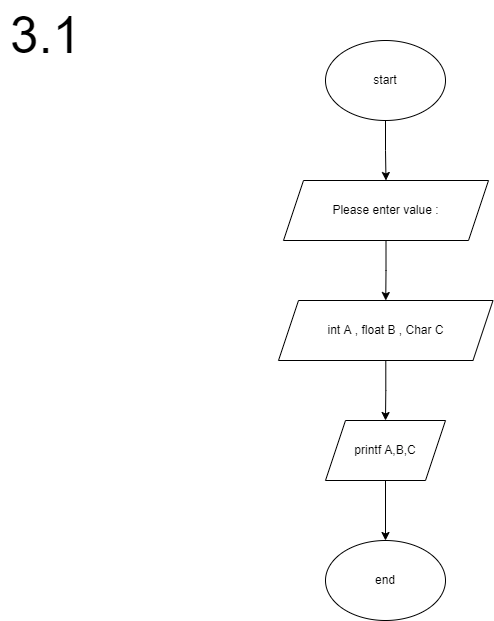

The diagram above was exported from draw.io. Its source (the exported page's mxGraphModel, read from the mxfile embedded in the PNG):
<mxGraphModel dx="1422" dy="790" grid="1" gridSize="10" guides="1" tooltips="1" connect="1" arrows="1" fold="1" page="1" pageScale="1" pageWidth="850" pageHeight="1100" math="0" shadow="0">
  <root>
    <mxCell id="0" />
    <mxCell id="1" parent="0" />
    <mxCell id="SsUlJzTgHKYjy4Bfs7ha-6" style="edgeStyle=orthogonalEdgeStyle;rounded=0;orthogonalLoop=1;jettySize=auto;html=1;entryX=0.5;entryY=0;entryDx=0;entryDy=0;" edge="1" parent="1" source="SsUlJzTgHKYjy4Bfs7ha-1" target="SsUlJzTgHKYjy4Bfs7ha-2">
      <mxGeometry relative="1" as="geometry" />
    </mxCell>
    <mxCell id="SsUlJzTgHKYjy4Bfs7ha-1" value="start" style="ellipse;whiteSpace=wrap;html=1;" vertex="1" parent="1">
      <mxGeometry x="365" y="80" width="120" height="80" as="geometry" />
    </mxCell>
    <mxCell id="SsUlJzTgHKYjy4Bfs7ha-7" style="edgeStyle=orthogonalEdgeStyle;rounded=0;orthogonalLoop=1;jettySize=auto;html=1;entryX=0.5;entryY=0;entryDx=0;entryDy=0;" edge="1" parent="1" source="SsUlJzTgHKYjy4Bfs7ha-2" target="SsUlJzTgHKYjy4Bfs7ha-3">
      <mxGeometry relative="1" as="geometry" />
    </mxCell>
    <mxCell id="SsUlJzTgHKYjy4Bfs7ha-2" value="Please enter value :" style="shape=parallelogram;perimeter=parallelogramPerimeter;whiteSpace=wrap;html=1;fixedSize=1;" vertex="1" parent="1">
      <mxGeometry x="323" y="220" width="205" height="60" as="geometry" />
    </mxCell>
    <mxCell id="SsUlJzTgHKYjy4Bfs7ha-8" style="edgeStyle=orthogonalEdgeStyle;rounded=0;orthogonalLoop=1;jettySize=auto;html=1;entryX=0.5;entryY=0;entryDx=0;entryDy=0;" edge="1" parent="1" source="SsUlJzTgHKYjy4Bfs7ha-3" target="SsUlJzTgHKYjy4Bfs7ha-4">
      <mxGeometry relative="1" as="geometry" />
    </mxCell>
    <mxCell id="SsUlJzTgHKYjy4Bfs7ha-3" value="int A , float B , Char C" style="shape=parallelogram;perimeter=parallelogramPerimeter;whiteSpace=wrap;html=1;fixedSize=1;" vertex="1" parent="1">
      <mxGeometry x="318" y="340" width="214.5" height="60" as="geometry" />
    </mxCell>
    <mxCell id="SsUlJzTgHKYjy4Bfs7ha-9" style="edgeStyle=orthogonalEdgeStyle;rounded=0;orthogonalLoop=1;jettySize=auto;html=1;entryX=0.5;entryY=0;entryDx=0;entryDy=0;" edge="1" parent="1" source="SsUlJzTgHKYjy4Bfs7ha-4" target="SsUlJzTgHKYjy4Bfs7ha-5">
      <mxGeometry relative="1" as="geometry" />
    </mxCell>
    <mxCell id="SsUlJzTgHKYjy4Bfs7ha-4" value="printf A,B,C" style="shape=parallelogram;perimeter=parallelogramPerimeter;whiteSpace=wrap;html=1;fixedSize=1;" vertex="1" parent="1">
      <mxGeometry x="365" y="460" width="120" height="60" as="geometry" />
    </mxCell>
    <mxCell id="SsUlJzTgHKYjy4Bfs7ha-5" value="end" style="ellipse;whiteSpace=wrap;html=1;" vertex="1" parent="1">
      <mxGeometry x="365" y="580" width="120" height="80" as="geometry" />
    </mxCell>
    <mxCell id="SsUlJzTgHKYjy4Bfs7ha-10" value="3.1" style="text;html=1;align=center;verticalAlign=middle;resizable=0;points=[];autosize=1;strokeColor=none;fillColor=none;strokeWidth=1;spacing=1;fontSize=51;" vertex="1" parent="1">
      <mxGeometry x="40" y="40" width="90" height="70" as="geometry" />
    </mxCell>
  </root>
</mxGraphModel>